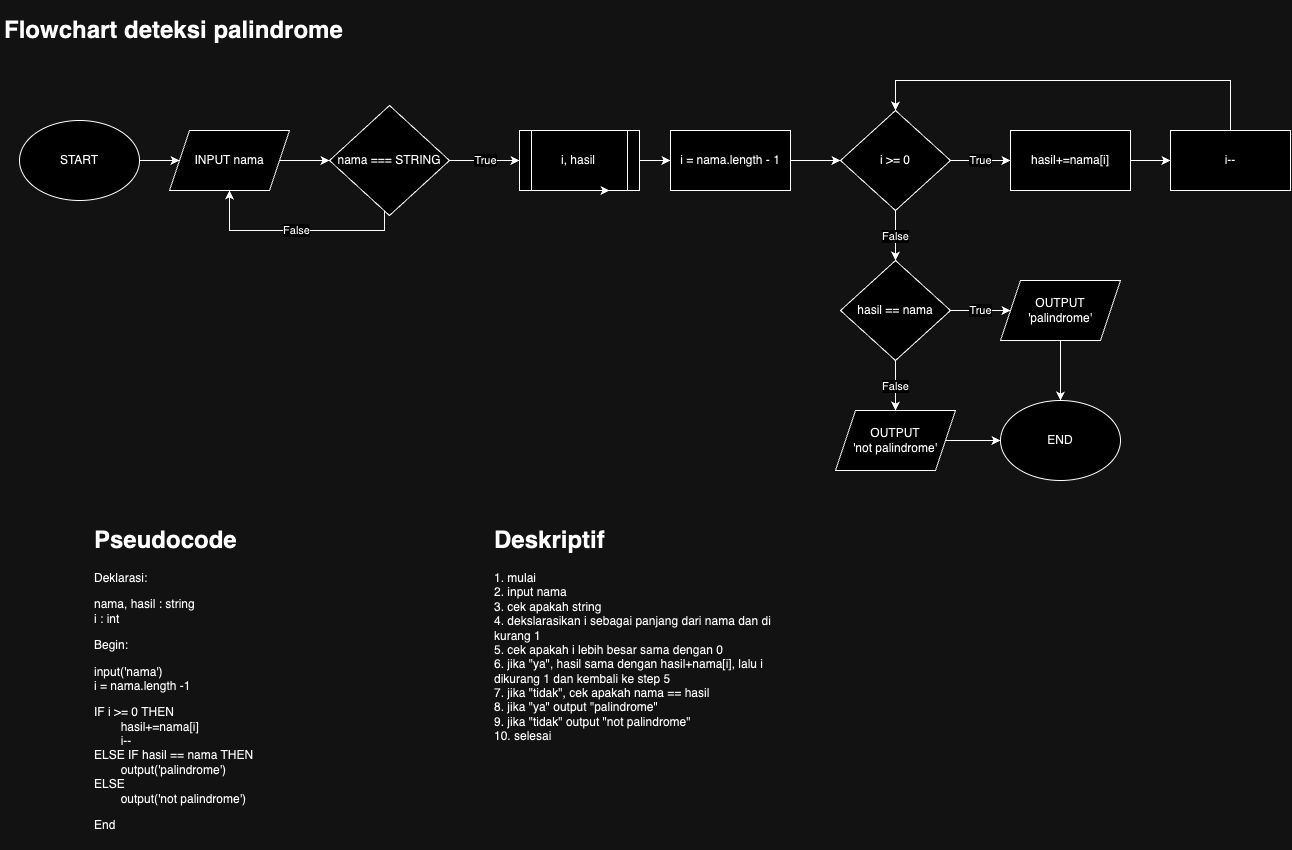

The diagram above was exported from draw.io. Its source (the exported page's mxGraphModel, read from the mxfile embedded in the PNG):
<mxGraphModel dx="1466" dy="846" grid="1" gridSize="10" guides="1" tooltips="1" connect="1" arrows="1" fold="1" page="1" pageScale="1" pageWidth="850" pageHeight="1100" math="0" shadow="0">
  <root>
    <mxCell id="0" />
    <mxCell id="1" parent="0" />
    <mxCell id="QNXzAZ1JQVur4yTG2wZC-1" value="&lt;h1&gt;&lt;span style=&quot;background-color: initial;&quot;&gt;Flowchart deteksi palindrome&lt;/span&gt;&lt;/h1&gt;" style="text;html=1;strokeColor=none;fillColor=none;spacing=5;spacingTop=-20;whiteSpace=wrap;overflow=hidden;rounded=0;align=left;" parent="1" vertex="1">
      <mxGeometry x="10" y="10" width="440" height="70" as="geometry" />
    </mxCell>
    <mxCell id="ZkIXdxs4U2Czn5mRVcsB-5" style="edgeStyle=orthogonalEdgeStyle;rounded=0;orthogonalLoop=1;jettySize=auto;html=1;entryX=0;entryY=0.5;entryDx=0;entryDy=0;" parent="1" source="ZkIXdxs4U2Czn5mRVcsB-1" target="ZkIXdxs4U2Czn5mRVcsB-2" edge="1">
      <mxGeometry relative="1" as="geometry" />
    </mxCell>
    <mxCell id="ZkIXdxs4U2Czn5mRVcsB-1" value="START" style="ellipse;whiteSpace=wrap;html=1;" parent="1" vertex="1">
      <mxGeometry x="30" y="120" width="120" height="80" as="geometry" />
    </mxCell>
    <mxCell id="ZkIXdxs4U2Czn5mRVcsB-6" style="edgeStyle=orthogonalEdgeStyle;rounded=0;orthogonalLoop=1;jettySize=auto;html=1;entryX=0;entryY=0.5;entryDx=0;entryDy=0;" parent="1" source="ZkIXdxs4U2Czn5mRVcsB-2" target="ZkIXdxs4U2Czn5mRVcsB-4" edge="1">
      <mxGeometry relative="1" as="geometry" />
    </mxCell>
    <mxCell id="ZkIXdxs4U2Czn5mRVcsB-2" value="INPUT nama" style="shape=parallelogram;perimeter=parallelogramPerimeter;whiteSpace=wrap;html=1;fixedSize=1;" parent="1" vertex="1">
      <mxGeometry x="180" y="130" width="120" height="60" as="geometry" />
    </mxCell>
    <mxCell id="ZkIXdxs4U2Czn5mRVcsB-3" value="False" style="edgeStyle=orthogonalEdgeStyle;rounded=0;orthogonalLoop=1;jettySize=auto;html=1;" parent="1" source="ZkIXdxs4U2Czn5mRVcsB-4" target="ZkIXdxs4U2Czn5mRVcsB-2" edge="1">
      <mxGeometry relative="1" as="geometry">
        <mxPoint x="230" y="230" as="targetPoint" />
        <Array as="points">
          <mxPoint x="395" y="230" />
          <mxPoint x="240" y="230" />
        </Array>
      </mxGeometry>
    </mxCell>
    <mxCell id="oEAEwUr_rQmnDyMdMuDO-3" value="True" style="edgeStyle=orthogonalEdgeStyle;rounded=0;orthogonalLoop=1;jettySize=auto;html=1;" edge="1" parent="1" source="ZkIXdxs4U2Czn5mRVcsB-4" target="oEAEwUr_rQmnDyMdMuDO-2">
      <mxGeometry relative="1" as="geometry" />
    </mxCell>
    <mxCell id="ZkIXdxs4U2Czn5mRVcsB-4" value="nama === STRING" style="rhombus;whiteSpace=wrap;html=1;" parent="1" vertex="1">
      <mxGeometry x="340" y="105" width="120" height="110" as="geometry" />
    </mxCell>
    <mxCell id="KQyKkzVvmMmPwa_Ebbrx-17" value="" style="edgeStyle=orthogonalEdgeStyle;rounded=0;orthogonalLoop=1;jettySize=auto;html=1;" parent="1" source="KQyKkzVvmMmPwa_Ebbrx-1" target="KQyKkzVvmMmPwa_Ebbrx-15" edge="1">
      <mxGeometry relative="1" as="geometry" />
    </mxCell>
    <mxCell id="KQyKkzVvmMmPwa_Ebbrx-1" value="i = nama.length - 1" style="rounded=0;whiteSpace=wrap;html=1;" parent="1" vertex="1">
      <mxGeometry x="681" y="130" width="120" height="60" as="geometry" />
    </mxCell>
    <mxCell id="DKHdQX_tJuT6P0Ct4kIT-5" value="True" style="edgeStyle=orthogonalEdgeStyle;rounded=0;orthogonalLoop=1;jettySize=auto;html=1;" parent="1" source="KQyKkzVvmMmPwa_Ebbrx-15" target="DKHdQX_tJuT6P0Ct4kIT-4" edge="1">
      <mxGeometry relative="1" as="geometry" />
    </mxCell>
    <mxCell id="DKHdQX_tJuT6P0Ct4kIT-11" value="False" style="edgeStyle=orthogonalEdgeStyle;rounded=0;orthogonalLoop=1;jettySize=auto;html=1;entryX=0.5;entryY=0;entryDx=0;entryDy=0;" parent="1" source="KQyKkzVvmMmPwa_Ebbrx-15" target="DKHdQX_tJuT6P0Ct4kIT-10" edge="1">
      <mxGeometry relative="1" as="geometry" />
    </mxCell>
    <mxCell id="KQyKkzVvmMmPwa_Ebbrx-15" value="i &amp;gt;= 0" style="rhombus;whiteSpace=wrap;html=1;" parent="1" vertex="1">
      <mxGeometry x="851" y="110" width="110" height="100" as="geometry" />
    </mxCell>
    <mxCell id="DKHdQX_tJuT6P0Ct4kIT-8" value="" style="edgeStyle=orthogonalEdgeStyle;rounded=0;orthogonalLoop=1;jettySize=auto;html=1;" parent="1" source="DKHdQX_tJuT6P0Ct4kIT-4" target="DKHdQX_tJuT6P0Ct4kIT-6" edge="1">
      <mxGeometry relative="1" as="geometry" />
    </mxCell>
    <mxCell id="DKHdQX_tJuT6P0Ct4kIT-4" value="hasil+=nama[i]" style="rounded=0;whiteSpace=wrap;html=1;" parent="1" vertex="1">
      <mxGeometry x="1021" y="130" width="120" height="60" as="geometry" />
    </mxCell>
    <mxCell id="DKHdQX_tJuT6P0Ct4kIT-13" style="edgeStyle=orthogonalEdgeStyle;rounded=0;orthogonalLoop=1;jettySize=auto;html=1;entryX=0.5;entryY=0;entryDx=0;entryDy=0;" parent="1" source="DKHdQX_tJuT6P0Ct4kIT-6" target="KQyKkzVvmMmPwa_Ebbrx-15" edge="1">
      <mxGeometry relative="1" as="geometry">
        <Array as="points">
          <mxPoint x="1241" y="80" />
          <mxPoint x="906" y="80" />
        </Array>
      </mxGeometry>
    </mxCell>
    <mxCell id="DKHdQX_tJuT6P0Ct4kIT-6" value="i--" style="rounded=0;whiteSpace=wrap;html=1;" parent="1" vertex="1">
      <mxGeometry x="1181" y="130" width="120" height="60" as="geometry" />
    </mxCell>
    <mxCell id="DKHdQX_tJuT6P0Ct4kIT-17" value="True" style="edgeStyle=orthogonalEdgeStyle;rounded=0;orthogonalLoop=1;jettySize=auto;html=1;" parent="1" source="DKHdQX_tJuT6P0Ct4kIT-10" target="DKHdQX_tJuT6P0Ct4kIT-16" edge="1">
      <mxGeometry relative="1" as="geometry" />
    </mxCell>
    <mxCell id="DKHdQX_tJuT6P0Ct4kIT-20" value="False" style="edgeStyle=orthogonalEdgeStyle;rounded=0;orthogonalLoop=1;jettySize=auto;html=1;" parent="1" source="DKHdQX_tJuT6P0Ct4kIT-10" target="DKHdQX_tJuT6P0Ct4kIT-19" edge="1">
      <mxGeometry relative="1" as="geometry" />
    </mxCell>
    <mxCell id="DKHdQX_tJuT6P0Ct4kIT-10" value="hasil == nama" style="rhombus;whiteSpace=wrap;html=1;" parent="1" vertex="1">
      <mxGeometry x="851" y="260" width="110" height="100" as="geometry" />
    </mxCell>
    <mxCell id="DKHdQX_tJuT6P0Ct4kIT-25" value="" style="edgeStyle=orthogonalEdgeStyle;rounded=0;orthogonalLoop=1;jettySize=auto;html=1;" parent="1" source="DKHdQX_tJuT6P0Ct4kIT-16" target="DKHdQX_tJuT6P0Ct4kIT-22" edge="1">
      <mxGeometry relative="1" as="geometry" />
    </mxCell>
    <mxCell id="DKHdQX_tJuT6P0Ct4kIT-16" value="OUTPUT&lt;br&gt;'palindrome'" style="shape=parallelogram;perimeter=parallelogramPerimeter;whiteSpace=wrap;html=1;fixedSize=1;" parent="1" vertex="1">
      <mxGeometry x="1011" y="280" width="120" height="60" as="geometry" />
    </mxCell>
    <mxCell id="DKHdQX_tJuT6P0Ct4kIT-23" value="" style="edgeStyle=orthogonalEdgeStyle;rounded=0;orthogonalLoop=1;jettySize=auto;html=1;" parent="1" source="DKHdQX_tJuT6P0Ct4kIT-19" target="DKHdQX_tJuT6P0Ct4kIT-22" edge="1">
      <mxGeometry relative="1" as="geometry" />
    </mxCell>
    <mxCell id="DKHdQX_tJuT6P0Ct4kIT-19" value="OUTPUT&lt;br&gt;'not palindrome'" style="shape=parallelogram;perimeter=parallelogramPerimeter;whiteSpace=wrap;html=1;fixedSize=1;" parent="1" vertex="1">
      <mxGeometry x="846" y="410" width="120" height="60" as="geometry" />
    </mxCell>
    <mxCell id="DKHdQX_tJuT6P0Ct4kIT-22" value="END" style="ellipse;whiteSpace=wrap;html=1;" parent="1" vertex="1">
      <mxGeometry x="1011" y="400" width="120" height="80" as="geometry" />
    </mxCell>
    <mxCell id="JfecuciRq-QGyFDHZroj-1" value="&lt;h1&gt;Pseudocode&lt;/h1&gt;&lt;p&gt;Deklarasi:&lt;/p&gt;&lt;p&gt;nama, hasil : string&lt;br&gt;i : int&lt;/p&gt;&lt;p&gt;Begin:&lt;/p&gt;&lt;p&gt;input('nama')&lt;br&gt;i = nama.length -1&lt;/p&gt;&lt;p&gt;IF i &amp;gt;= 0 THEN&lt;br&gt;&lt;span style=&quot;white-space: pre;&quot;&gt;&#09;&lt;/span&gt;hasil+=nama[i]&lt;br&gt;&lt;span style=&quot;white-space: pre;&quot;&gt;&#09;&lt;/span&gt;i--&lt;br&gt;ELSE IF hasil == nama THEN&lt;br&gt;&lt;span style=&quot;white-space: pre;&quot;&gt;&#09;&lt;/span&gt;output('palindrome')&lt;br&gt;ELSE&lt;br&gt;&lt;span style=&quot;white-space: pre;&quot;&gt;&#09;&lt;/span&gt;output('not palindrome')&lt;/p&gt;&lt;p&gt;End&lt;/p&gt;" style="text;html=1;strokeColor=none;fillColor=none;spacing=5;spacingTop=-20;whiteSpace=wrap;overflow=hidden;rounded=0;align=left;" parent="1" vertex="1">
      <mxGeometry x="100" y="520" width="240" height="330" as="geometry" />
    </mxCell>
    <mxCell id="JfecuciRq-QGyFDHZroj-2" value="&lt;h1&gt;Deskriptif&lt;/h1&gt;&lt;p&gt;1. mulai&lt;br&gt;2. input nama&lt;br&gt;3. cek apakah string&lt;br&gt;4. dekslarasikan i sebagai panjang dari nama dan di kurang 1&lt;br&gt;5. cek apakah i lebih besar sama dengan 0&lt;br&gt;6. jika &quot;ya&quot;, hasil sama dengan hasil+nama[i], lalu i dikurang 1 dan kembali ke step 5&lt;br&gt;7. jika &quot;tidak&quot;, cek apakah nama == hasil&lt;br&gt;8. jika &quot;ya&quot; output &quot;palindrome&quot;&lt;br&gt;9. jika &quot;tidak&quot; output &quot;not palindrome&quot;&lt;br&gt;10. selesai&lt;/p&gt;" style="text;html=1;strokeColor=none;fillColor=none;spacing=5;spacingTop=-20;whiteSpace=wrap;overflow=hidden;rounded=0;align=left;" parent="1" vertex="1">
      <mxGeometry x="500" y="520" width="300" height="330" as="geometry" />
    </mxCell>
    <mxCell id="oEAEwUr_rQmnDyMdMuDO-4" value="" style="edgeStyle=orthogonalEdgeStyle;rounded=0;orthogonalLoop=1;jettySize=auto;html=1;" edge="1" parent="1" source="oEAEwUr_rQmnDyMdMuDO-2" target="KQyKkzVvmMmPwa_Ebbrx-1">
      <mxGeometry relative="1" as="geometry" />
    </mxCell>
    <mxCell id="oEAEwUr_rQmnDyMdMuDO-2" value="i, hasil" style="shape=process;whiteSpace=wrap;html=1;backgroundOutline=1;" vertex="1" parent="1">
      <mxGeometry x="530" y="130" width="120" height="60" as="geometry" />
    </mxCell>
    <mxCell id="oEAEwUr_rQmnDyMdMuDO-5" style="edgeStyle=orthogonalEdgeStyle;rounded=0;orthogonalLoop=1;jettySize=auto;html=1;exitX=0.5;exitY=1;exitDx=0;exitDy=0;entryX=0.75;entryY=1;entryDx=0;entryDy=0;" edge="1" parent="1" source="oEAEwUr_rQmnDyMdMuDO-2" target="oEAEwUr_rQmnDyMdMuDO-2">
      <mxGeometry relative="1" as="geometry" />
    </mxCell>
  </root>
</mxGraphModel>